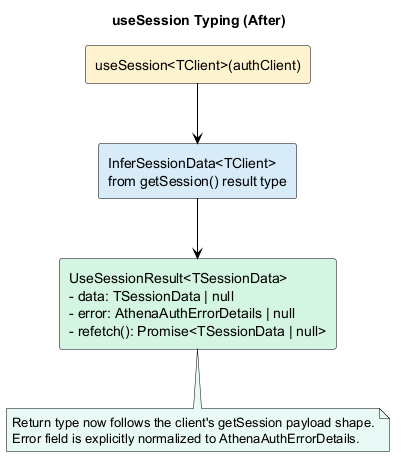

The diagram above was rendered by PlantUML. Its source (embedded in the PNG):
@startuml
skinparam backgroundColor #FFFFFF
skinparam defaultFontColor #000000
skinparam ArrowColor #000000
skinparam PackageBorderColor #000000
skinparam PackageFontColor #000000
skinparam RectangleBorderColor #000000
skinparam RectangleFontColor #000000
skinparam NoteBorderColor #000000
skinparam NoteFontColor #000000
skinparam NoteBackgroundColor #E8F8F5

title useSession Typing (After)

rectangle "useSession<TClient>(authClient)" as hook #FCF3CF
rectangle "InferSessionData<TClient>\nfrom getSession() result type" as infer #D6EAF8
rectangle "UseSessionResult<TSessionData>\n- data: TSessionData | null\n- error: AthenaAuthErrorDetails | null\n- refetch(): Promise<TSessionData | null>" as result #D5F5E3

hook --> infer
infer --> result

note bottom of result
Return type now follows the client's getSession payload shape.
Error field is explicitly normalized to AthenaAuthErrorDetails.
end note

@enduml